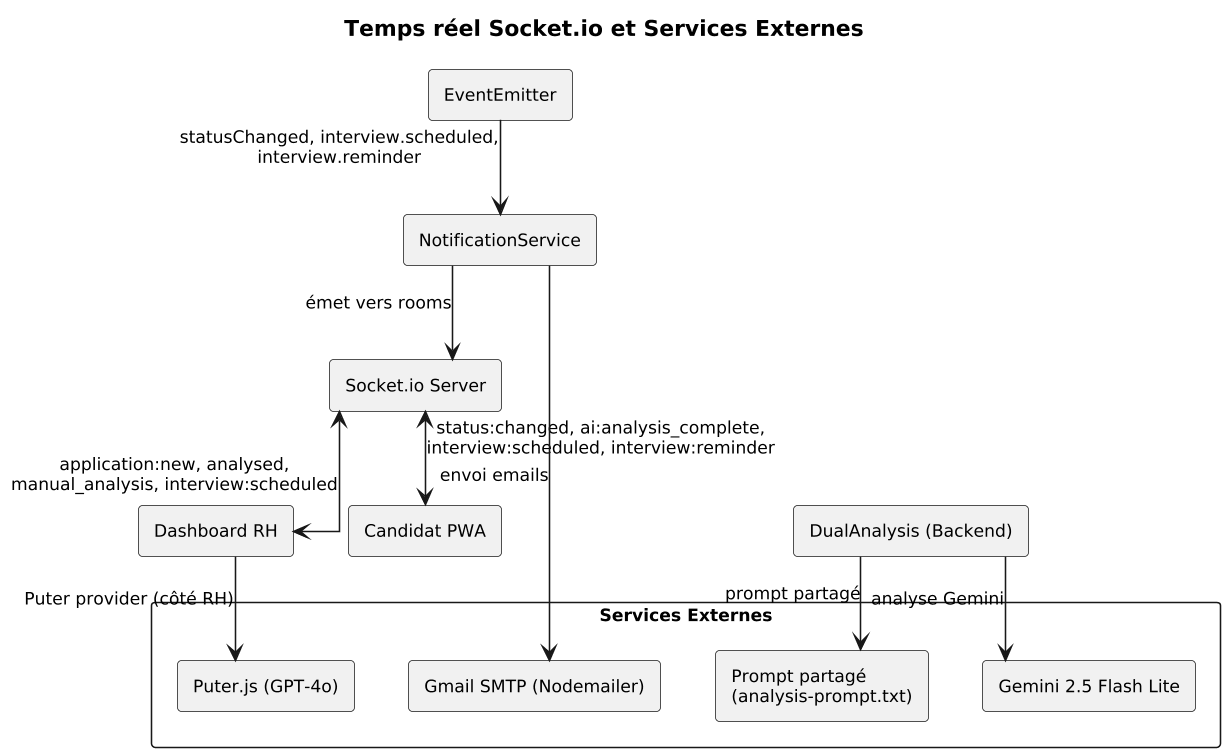

The diagram above was rendered by PlantUML. Its source (embedded in the PNG):
@startuml
skinparam dpi 150
skinparam monochrome true
skinparam shadowing false
skinparam defaultFontSize 11
skinparam defaultFontName Arial
skinparam linetype ortho
skinparam handdrawn false

title **Temps réel Socket.io et Services Externes**

rectangle "Socket.io Server" as SOCK
rectangle "EventEmitter" as EM
rectangle "NotificationService" as NS
rectangle "Dashboard RH" as HRUI
rectangle "Candidat PWA" as PWA

rectangle "Services Externes" as EXT {
    rectangle "Puter.js (GPT-4o)" as PUTER
    rectangle "Gemini 2.5 Flash Lite" as GEMINI
    rectangle "Gmail SMTP (Nodemailer)" as EMAIL
    rectangle "Prompt partagé\n(analysis-prompt.txt)" as PROMPT
}

rectangle "DualAnalysis (Backend)" as DUAL

EM --> NS : statusChanged, interview.scheduled,\ninterview.reminder
NS --> SOCK : émet vers rooms
SOCK <--> HRUI : application:new, analysed,\nmanual_analysis, interview:scheduled
SOCK <--> PWA : status:changed, ai:analysis_complete,\ninterview:scheduled, interview:reminder

HRUI --> PUTER : Puter provider (côté RH)
DUAL --> GEMINI : analyse Gemini
DUAL --> PROMPT : prompt partagé
NS --> EMAIL : envoi emails
@enduml